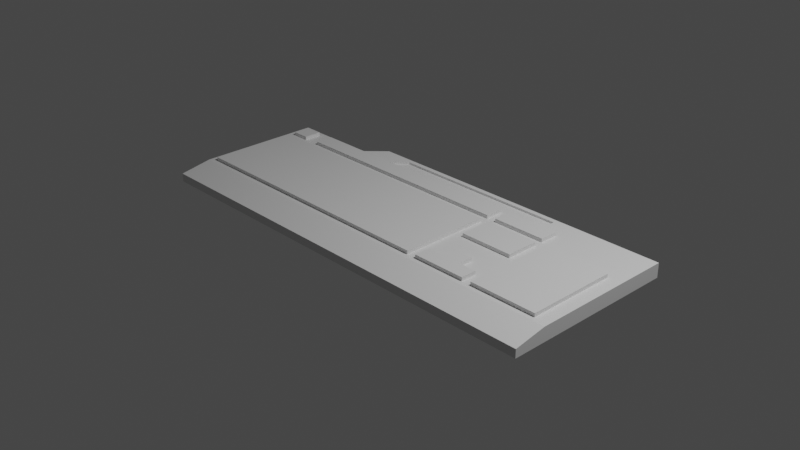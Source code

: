 # Source: keyboard.blend  (saved by Blender 3.4.6; exported with 4.5.12 LTS)
import bpy
from mathutils import Matrix  # noqa: F401  (used for matrix-valued properties, if any)

bpy.ops.wm.read_factory_settings(use_empty=True)
scene = bpy.context.scene
scene.name = 'Scene'

# ---- collections
col_collection = bpy.data.collections.new('Collection'); scene.collection.children.link(col_collection)

# ---- materials (node trees are filled in below, after node groups)
mat_material = bpy.data.materials.new('Material')
mat_material.alpha_threshold = 0.0
mat_material.use_transparent_shadow = False
mat_material.roughness = 0.5
mat_material.line_color = (0.0, 0.0, 0.0, 1.0)

# ---- material node trees
mat_material.use_nodes = True; mat_material.node_tree.nodes.clear()
_N = mat_material.node_tree.nodes; _L = mat_material.node_tree.links
n0 = _N.new('ShaderNodeOutputMaterial'); n0.name = 'Material Output'; n0.location = (300, 300)
n1 = _N.new('ShaderNodeBsdfPrincipled'); n1.name = 'Principled BSDF'; n1.location = (10, 300)
n1.distribution = 'GGX'
n1.subsurface_method = 'RANDOM_WALK_SKIN'
n1.inputs[3].default_value = 1.45
n1.inputs[27].default_value = (0.0, 0.0, 0.0, 1.0)
n1.inputs[28].default_value = 1.0
_L.new(n1.outputs[0], n0.inputs[0])
n0.is_active_output = True

# ---- world
world_world = bpy.data.worlds.new('World'); scene.world = world_world
world_world.use_nodes = True; world_world.node_tree.nodes.clear()
_N = world_world.node_tree.nodes; _L = world_world.node_tree.links
n0 = _N.new('ShaderNodeOutputWorld'); n0.name = 'World Output'; n0.location = (300, 300)
n1 = _N.new('ShaderNodeBackground'); n1.name = 'Background'; n1.location = (10, 300)
n1.inputs[0].default_value = (0.05088, 0.05088, 0.05088, 1.0)
_L.new(n1.outputs[0], n0.inputs[0])
n0.is_active_output = True
world_world.color = (0.05088, 0.05088, 0.05088)
world_world.use_sun_shadow = False
world_world.sun_shadow_jitter_overblur = 0.0

# ---- cameras
cam_camera = bpy.data.cameras.new('Camera')
cam_camera.clip_end = 100.0
cam_camera.ortho_scale = 7.314

# ---- lights
light_light = bpy.data.lights.new('Light', 'POINT')
light_light.transmission_factor = 0.0
light_light.energy = 1000.0
light_light.shadow_soft_size = 0.1
light_light.shadow_maximum_resolution = 0.006
light_light.use_absolute_resolution = True

# ---- meshes
me_cube = bpy.data.meshes.new('Cube')
me_cube.from_pydata([(1.0, -0.9834, 0.1962), (1.0, -0.9834, -1.0), (-1.0, -0.9834, 0.1962), (-1.0, -0.9834, -1.0), (-1.0, 0.79, -1.0), (-1.0, 0.79, 1.0), (1.0, -0.6275, 1.0), (-1.0, -0.6275, 1.0), (1.0, 1.0, 1.0), (-0.9644, 0.4325, 1.0), (0.2958, 0.4325, 1.0), (-0.9644, -0.5728, 1.0), (0.2958, -0.5728, 1.0), (-0.5048, 1.0, -1.0), (-0.5048, 1.0, 1.0), (-0.5893, 0.79, -1.0), (0.9362, 0.4325, 1.0), (-0.5893, 0.79, 1.0), (1.0, 1.0, -1.0), (0.9362, -0.5728, 1.0), (0.3391, 0.4325, 1.0), (0.3391, 0.06395, 1.0), (0.3391, -0.5728, 1.0), (0.3391, -0.3958, 1.0), (0.5858, 0.4325, 1.0), (0.5858, 0.06395, 1.0), (0.5858, -0.5728, 1.0), (0.5858, -0.3958, 1.0), (0.5036, 0.79, 1.0), (0.5036, -0.2304, 1.0), (0.4213, -0.2304, 1.0), (0.5036, 0.9476, 1.0), (0.6291, 0.4325, 1.0), (0.6291, -0.5728, 1.0), (-0.9644, 0.5275, 1.0), (0.2958, 0.5275, 1.0), (0.3391, 0.5275, 1.0), (0.5858, 0.5275, 1.0), (-0.9644, 0.7313, 1.0), (0.2958, 0.7313, 1.0), (0.3391, 0.7313, 1.0), (0.5858, 0.7313, 1.0), (-0.417, 0.79, 1.0), (-0.796, 0.5275, 1.0), (-0.796, 0.7313, 1.0), (-0.8802, 0.5275, 1.0), (-0.8802, 0.7313, 1.0), (0.6291, 0.4325, 1.507), (0.9362, 0.4325, 1.507), (0.2958, 0.4325, 1.507), (-0.9644, -0.5728, 1.507), (0.2958, -0.5728, 1.507), (-0.9644, 0.4325, 1.507), (0.6291, -0.5728, 1.507), (0.9362, -0.5728, 1.507), (0.3391, 0.4325, 1.507), (0.3391, -0.3958, 1.507), (0.3391, -0.5728, 1.507), (0.3391, 0.06395, 1.507), (0.5858, 0.4325, 1.507), (0.5858, 0.06395, 1.507), (0.5858, -0.5728, 1.507), (0.5858, -0.3958, 1.507), (0.5036, -0.2304, 1.507), (0.4213, -0.2304, 1.507), (-0.9644, 0.7313, 1.507), (-0.9644, 0.5275, 1.507), (0.2958, 0.7313, 1.507), (0.2958, 0.5275, 1.507), (0.3391, 0.7313, 1.507), (0.3391, 0.5275, 1.507), (0.5858, 0.7313, 1.507), (0.5858, 0.5275, 1.507), (-0.796, 0.5275, 1.507), (-0.796, 0.7313, 1.507), (-0.8802, 0.5275, 1.507), (-0.8802, 0.7313, 1.507), (-0.3452, 0.9476, 1.0), (0.5036, 0.7918, 0.6874), (0.5036, 0.9494, 0.6874), (-0.417, 0.7918, 0.6874), (-0.3451, 0.9494, 0.6874), (0.4213, -0.3958, 1.0), (0.5036, -0.3958, 1.0), (0.4213, -0.3958, 1.507), (0.5036, -0.3958, 1.507)], [], [(74, 73, 68, 67), (33, 19, 54, 53), (44, 43, 73, 74), (44, 74, 67, 39), (77, 81, 79, 31), (12, 10, 49, 51), (83, 85, 62, 27), (21, 25, 60, 58), (14, 8, 18, 13), (24, 20, 55, 59), (45, 46, 76, 75), (36, 37, 72, 70), (46, 38, 65, 76), (34, 45, 75, 66), (7, 2, 0, 6), (0, 2, 3, 1), (60, 59, 55, 58), (30, 64, 63, 29), (55, 20, 21, 58), (47, 32, 33, 53), (71, 69, 70, 72), (76, 65, 66, 75), (52, 50, 51, 49), (48, 54, 19, 16), (26, 27, 62, 61), (52, 9, 11, 50), (9, 52, 49, 10), (41, 40, 69, 71), (54, 48, 47, 53), (38, 34, 66, 65), (23, 22, 57, 56), (35, 39, 67, 68), (85, 83, 29, 63), (25, 24, 59, 60), (40, 36, 70, 69), (37, 41, 71, 72), (16, 32, 47, 48), (11, 12, 51, 50), (77, 42, 80, 81), (81, 80, 78, 79), (28, 31, 79, 78), (14, 13, 15, 17), (5, 17, 15, 4), (42, 28, 78, 80), (2, 7, 5, 4, 3), (7, 6, 8, 28, 42, 17, 5), (1, 18, 8, 6, 0), (8, 14, 17, 42, 77, 31, 28), (35, 68, 73, 43), (85, 63, 64, 84, 56, 57, 61, 62), (22, 26, 61, 57), (23, 56, 84, 82), (82, 84, 64, 30), (13, 18, 1, 3, 4, 15)])
_uv = me_cube.uv_layers.new(name='UVMap')
_uv.uv.foreach_set('vector', [0.8495, 0.5334, 0.8495, 0.5582, 0.713, 0.5582, 0.713, 0.5334, 0.6714, 0.6966, 0.633, 0.6966, 0.633, 0.6966, 0.6714, 0.6966, 0.8495, 0.5334, 0.8495, 0.5582, 0.8495, 0.5582, 0.8495, 0.5334, 0.8495, 0.5334, 0.8495, 0.5334, 0.713, 0.5334, 0.713, 0.5334, 0.7812, 0.52, 0.7812, 0.52, 0.6871, 0.52, 0.6871, 0.52, 0.713, 0.6966, 0.713, 0.5697, 0.713, 0.5697, 0.713, 0.6966, 0.6871, 0.6761, 0.6871, 0.6761, 0.6768, 0.6761, 0.6768, 0.6761, 0.7076, 0.6191, 0.6768, 0.6191, 0.6768, 0.6191, 0.7076, 0.6191, 0.625, 0.3119, 0.5, 0.492, 0.375, 0.492, 0.375, 0.3119, 0.6768, 0.5697, 0.7076, 0.5697, 0.7076, 0.5697, 0.6768, 0.5697, 0.86, 0.5582, 0.86, 0.5334, 0.86, 0.5334, 0.86, 0.5582, 0.7076, 0.5582, 0.6768, 0.5582, 0.6768, 0.5582, 0.7076, 0.5582, 0.86, 0.5334, 0.8705, 0.5334, 0.8705, 0.5334, 0.86, 0.5334, 0.8705, 0.5582, 0.86, 0.5582, 0.86, 0.5582, 0.8705, 0.5582, 0.875, 0.7034, 0.875, 0.75, 0.625, 0.75, 0.625, 0.7034, 0.625, 0.75, 0.625, 1.0, 0.375, 1.0, 0.375, 0.75, 0.6768, 0.6191, 0.6768, 0.5697, 0.7076, 0.5697, 0.7076, 0.6191, 0.6973, 0.6761, 0.6973, 0.6761, 0.6871, 0.6761, 0.6871, 0.6761, 0.7076, 0.5697, 0.7076, 0.5697, 0.7076, 0.6191, 0.7076, 0.6191, 0.6714, 0.5697, 0.6714, 0.5697, 0.6714, 0.6966, 0.6714, 0.6966, 0.6768, 0.5334, 0.7076, 0.5334, 0.7076, 0.5582, 0.6768, 0.5582, 0.86, 0.5334, 0.8705, 0.5334, 0.8705, 0.5582, 0.86, 0.5582, 0.8705, 0.5697, 0.8705, 0.6966, 0.713, 0.6966, 0.713, 0.5697, 0.633, 0.5697, 0.633, 0.6966, 0.633, 0.6966, 0.633, 0.5697, 0.6768, 0.6966, 0.6768, 0.6761, 0.6768, 0.6761, 0.6768, 0.6966, 0.8705, 0.5697, 0.8705, 0.5697, 0.8705, 0.6966, 0.8705, 0.6966, 0.8705, 0.5697, 0.8705, 0.5697, 0.713, 0.5697, 0.713, 0.5697, 0.6768, 0.5334, 0.7076, 0.5334, 0.7076, 0.5334, 0.6768, 0.5334, 0.633, 0.6966, 0.633, 0.5697, 0.6714, 0.5697, 0.6714, 0.6966, 0.8705, 0.5334, 0.8705, 0.5582, 0.8705, 0.5582, 0.8705, 0.5334, 0.7076, 0.6761, 0.7076, 0.6966, 0.7076, 0.6966, 0.7076, 0.6761, 0.713, 0.5582, 0.713, 0.5334, 0.713, 0.5334, 0.713, 0.5582, 0.6871, 0.6761, 0.6871, 0.6761, 0.6871, 0.6761, 0.6871, 0.6761, 0.6768, 0.6191, 0.6768, 0.5697, 0.6768, 0.5697, 0.6768, 0.6191, 0.7076, 0.5334, 0.7076, 0.5582, 0.7076, 0.5582, 0.7076, 0.5334, 0.6768, 0.5582, 0.6768, 0.5334, 0.6768, 0.5334, 0.6768, 0.5582, 0.633, 0.5697, 0.6714, 0.5697, 0.6714, 0.5697, 0.633, 0.5697, 0.8705, 0.6966, 0.713, 0.6966, 0.713, 0.6966, 0.8705, 0.6966, 0.7812, 0.52, 0.8021, 0.5263, 0.8021, 0.5263, 0.7812, 0.52, 0.7812, 0.52, 0.8021, 0.5263, 0.6871, 0.5263, 0.6871, 0.52, 0.6871, 0.5263, 0.6871, 0.52, 0.6871, 0.52, 0.6871, 0.5263, 0.8131, 0.5, 0.1869, 0.5, 0.1763, 0.5263, 0.8237, 0.5263, 0.625, 0.2237, 0.8237, 0.5263, 0.1763, 0.5263, 0.375, 0.2237, 0.8021, 0.5263, 0.6871, 0.5263, 0.6871, 0.5263, 0.8021, 0.5263, 0.875, 0.75, 0.875, 0.7034, 0.625, 0.2237, 0.375, 0.2237, 0.375, 1.0, 0.875, 0.7034, 0.625, 0.7034, 0.0, 0.0, 0.6871, 0.5263, 0.8021, 0.5263, 0.8237, 0.5263, 0.625, 0.2237, 0.375, 0.75, 0.375, 0.492, 0.5, 0.492, 0.625, 0.7034, 0.625, 0.75, 0.0, 0.0, 0.8131, 0.5, 0.8237, 0.5263, 0.8021, 0.5263, 0.7812, 0.52, 0.6871, 0.52, 0.6871, 0.5263, 0.713, 0.5582, 0.713, 0.5582, 0.8495, 0.5582, 0.8495, 0.5582, 0.6871, 0.6761, 0.6871, 0.6761, 0.6973, 0.6761, 0.6973, 0.6761, 0.7076, 0.6761, 0.7076, 0.6966, 0.6768, 0.6966, 0.6768, 0.6761, 0.7076, 0.6966, 0.6768, 0.6966, 0.6768, 0.6966, 0.7076, 0.6966, 0.7076, 0.6761, 0.7076, 0.6761, 0.6973, 0.6761, 0.6973, 0.6761, 0.6973, 0.6761, 0.6973, 0.6761, 0.6973, 0.6761, 0.6973, 0.6761, 0.375, 0.3119, 0.375, 0.492, 0.375, 0.75, 0.375, 1.0, 0.375, 0.2237, 0.1763, 0.5263])
me_cube.materials.append(mat_material)
me_cube.use_mirror_vertex_groups = False
me_cube.update()

# ---- objects
ob_cube = bpy.data.objects.new('Cube', me_cube)
ob_light = bpy.data.objects.new('Light', light_light)
ob_camera = bpy.data.objects.new('Camera', cam_camera)
ob_empty = bpy.data.objects.new('Empty', None)

# ---- transforms, parenting, visibility, modifiers, constraints
ob_cube.location = (0.0, 0.0, 0.0)
ob_cube.scale = (2.433, 1.0, 0.07846)
ob_cube.lock_rotations_4d = False
ob_cube.empty_display_type = 'ARROWS'
ob_cube.lineart.crease_threshold = 0.0
ob_light.location = (4.076, 1.005, 5.904)
ob_light.rotation_euler = (0.6503, 0.05522, 1.866)
ob_light.lock_rotations_4d = False
ob_light.empty_display_type = 'ARROWS'
ob_light.color = (0.0, 0.0, 0.0, 0.0)
ob_light.lineart.crease_threshold = 0.0
ob_camera.location = (7.359, -6.926, 4.958)
ob_camera.rotation_euler = (1.109, 0.0, 0.8149)
ob_camera.lock_rotations_4d = False
ob_camera.empty_display_type = 'ARROWS'
ob_camera.color = (0.0, 0.0, 0.0, 0.0)
ob_camera.display_type = 'WIRE'
ob_camera.lineart.crease_threshold = 0.0
ob_empty.location = (0.0, 0.0, 0.0)
ob_empty.empty_display_type = 'IMAGE'
ob_empty.empty_display_size = 5.0

# ---- collection membership
col_collection.objects.link(ob_cube)
col_collection.objects.link(ob_light)
col_collection.objects.link(ob_camera)
col_collection.objects.link(ob_empty)

# ---- scene / render settings (as saved in the file)
scene.camera = ob_camera
scene.frame_start = 1; scene.frame_end = 250; scene.frame_set(1)
scene.render.engine = 'BLENDER_EEVEE_NEXT'
scene.cycles.sampling_pattern = 'TABULATED_SOBOL'
scene.cycles.use_light_tree = False
scene.view_settings.view_transform = 'Filmic'
bpy.context.view_layer.update()
